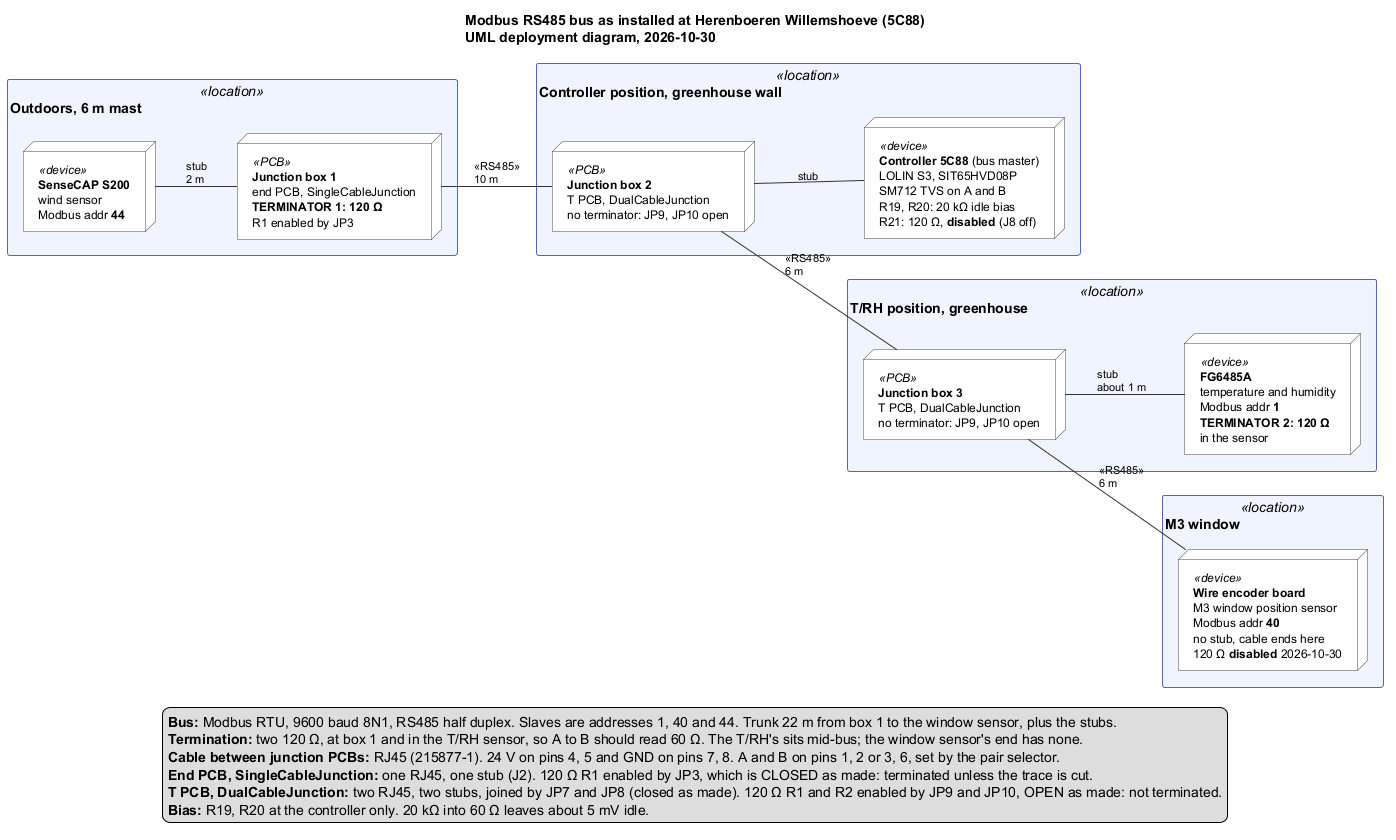

The diagram above was rendered by PlantUML. Its source (embedded in the PNG):
@startuml modbusBusInstallation5C88
' ============================================================
' Greenhouse Ventilation Controller
' UML deployment diagram: the Modbus RS485 bus as installed at
' Herenboeren Willemshoeve (5C88)
'
' Layout, lengths and terminator positions: the operator,
' 2026-10-30. Board details: hardware/ModBusRS485*CableJunction/pcb.
' Controller details: design/technicalHardwareDesignSpecification.md 4.3.
' PCB types follow from each box's connections.
' ============================================================

title Modbus RS485 bus as installed at Herenboeren Willemshoeve (5C88)\nUML deployment diagram, 2026-10-30

left to right direction
skinparam defaultTextAlignment left
skinparam shadowing false
skinparam ArrowFontSize 11
skinparam ArrowColor #333333
skinparam node {
  BackgroundColor #FFFFFF
  BorderColor #444444
  FontSize 12
}
skinparam rectangle {
  BackgroundColor #F0F4FF
  BorderColor #5566AA
}

rectangle "Outdoors, 6 m mast" <<location>> as MAST {
  node "**SenseCAP S200**\nwind sensor\nModbus addr **44**" <<device>> as S200
  node "**Junction box 1**\nend PCB, SingleCableJunction\n**TERMINATOR 1: 120 Ω**\nR1 enabled by JP3" <<PCB>> as BOX1
}

rectangle "Controller position, greenhouse wall" <<location>> as CTRLPOS {
  node "**Junction box 2**\nT PCB, DualCableJunction\nno terminator: JP9, JP10 open" <<PCB>> as BOX2
  node "**Controller 5C88** (bus master)\nLOLIN S3, SIT65HVD08P\nSM712 TVS on A and B\nR19, R20: 20 kΩ idle bias\nR21: 120 Ω, **disabled** (J8 off)" <<device>> as CTRL
}

rectangle "T/RH position, greenhouse" <<location>> as THPOS {
  node "**Junction box 3**\nT PCB, DualCableJunction\nno terminator: JP9, JP10 open" <<PCB>> as BOX3
  node "**FG6485A**\ntemperature and humidity\nModbus addr **1**\n**TERMINATOR 2: 120 Ω**\nin the sensor" <<device>> as FG
}

rectangle "M3 window" <<location>> as M3POS {
  node "**Wire encoder board**\nM3 window position sensor\nModbus addr **40**\nno stub, cable ends here\n120 Ω **disabled** 2026-10-30" <<device>> as ENC
}

S200 -- BOX1 : stub\n2 m
BOX1 -- BOX2 : <<RS485>>\n10 m
BOX2 -- CTRL : stub
BOX2 -- BOX3 : <<RS485>>\n6 m
BOX3 -- FG : stub\nabout 1 m
BOX3 -- ENC : <<RS485>>\n6 m

legend bottom
  **Bus:** Modbus RTU, 9600 baud 8N1, RS485 half duplex. Slaves are addresses 1, 40 and 44. Trunk 22 m from box 1 to the window sensor, plus the stubs.
  **Termination:** two 120 Ω, at box 1 and in the T/RH sensor, so A to B should read 60 Ω. The T/RH's sits mid-bus; the window sensor's end has none.
  **Cable between junction PCBs:** RJ45 (215877-1). 24 V on pins 4, 5 and GND on pins 7, 8. A and B on pins 1, 2 or 3, 6, set by the pair selector.
  **End PCB, SingleCableJunction:** one RJ45, one stub (J2). 120 Ω R1 enabled by JP3, which is CLOSED as made: terminated unless the trace is cut.
  **T PCB, DualCableJunction:** two RJ45, two stubs, joined by JP7 and JP8 (closed as made). 120 Ω R1 and R2 enabled by JP9 and JP10, OPEN as made: not terminated.
  **Bias:** R19, R20 at the controller only. 20 kΩ into 60 Ω leaves about 5 mV idle.
endlegend

@enduml